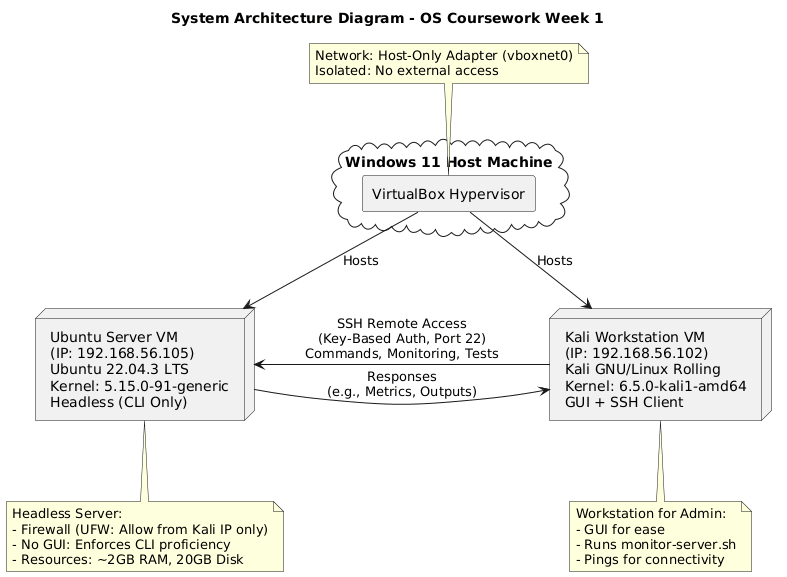

The diagram above was rendered by PlantUML. Its source (embedded in the PNG):
@startuml
skinparam nodesep 100
skinparam ranksep 80
skinparam shadowing false
skinparam componentStyle rectangle

title System Architecture Diagram - OS Coursework Week 1

cloud "Windows 11 Host Machine" as Host {
  [VirtualBox Hypervisor] as VB
}

node "Kali Workstation VM\n(IP: 192.168.56.102)\nKali GNU/Linux Rolling\nKernel: 6.5.0-kali1-amd64\nGUI + SSH Client" as Kali {
}

node "Ubuntu Server VM\n(IP: 192.168.56.105)\nUbuntu 22.04.3 LTS\nKernel: 5.15.0-91-generic\nHeadless (CLI Only)" as Ubuntu {
}

VB --> Kali : Hosts
VB --> Ubuntu : Hosts

Kali -right-> Ubuntu : SSH Remote Access\n(Key-Based Auth, Port 22)\nCommands, Monitoring, Tests
Kali <-left- Ubuntu : Responses\n(e.g., Metrics, Outputs)

note bottom of Kali
Workstation for Admin:
- GUI for ease
- Runs monitor-server.sh
- Pings for connectivity
end note

note bottom of Ubuntu
Headless Server:
- Firewall (UFW: Allow from Kali IP only)
- No GUI: Enforces CLI proficiency
- Resources: ~2GB RAM, 20GB Disk
end note

note top of VB
Network: Host-Only Adapter (vboxnet0)
Isolated: No external access
end note
@enduml